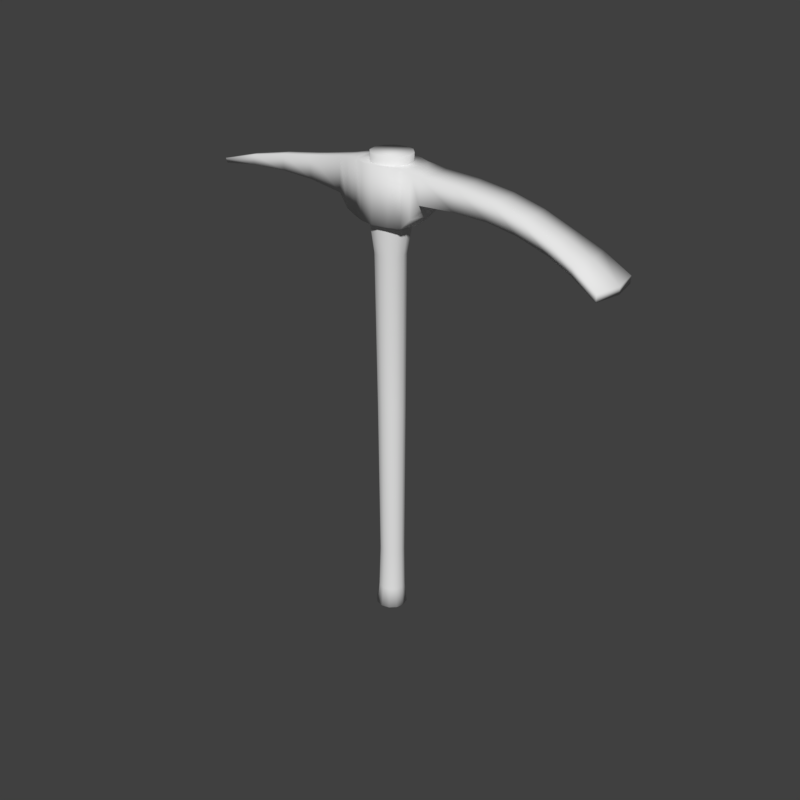# Source: pickaxe1.blend  (saved by Blender 2.78.0; exported with 4.5.12 LTS)
import bpy
from mathutils import Matrix  # noqa: F401  (used for matrix-valued properties, if any)

bpy.ops.wm.read_factory_settings(use_empty=True)
scene = bpy.context.scene
scene.name = 'Scene'

# ---- collections
col_collection_1 = bpy.data.collections.new('Collection 1'); scene.collection.children.link(col_collection_1)

# ---- materials (node trees are filled in below, after node groups)
mat_material_001 = bpy.data.materials.new('Material.001')
mat_material_001.alpha_threshold = 0.0
mat_material_001.use_transparent_shadow = False
mat_material_001.roughness = 0.5
mat_material_001.specular_intensity = 0.0
mat_material_002 = bpy.data.materials.new('Material.002')
mat_material_002.alpha_threshold = 0.0
mat_material_002.use_transparent_shadow = False
mat_material_002.roughness = 0.5
mat_material_002.specular_intensity = 0.0

# ---- material node trees

# ---- world
world_world = bpy.data.worlds.new('World'); scene.world = world_world
world_world.color = (0.05088, 0.05088, 0.05088)
world_world.use_sun_shadow = False
world_world.sun_shadow_jitter_overblur = 0.0
world_world.cycles.sampling_method = 'MANUAL'

# ---- meshes
me_cylinder_001 = bpy.data.meshes.new('Cylinder.001')
me_cylinder_001.from_pydata([(-0.002438, -0.1819, 2.958), (0.006325, -0.1819, 3.33), (-0.1075, -0.1569, 2.96), (-0.09878, -0.1569, 3.333), (-0.1845, -0.1219, 2.962), (-0.1757, -0.1219, 3.334), (-0.2126, 0.00431, 2.963), (-0.2039, 0.00431, 3.335), (-0.1845, 0.1305, 2.962), (-0.1757, 0.1305, 3.334), (-0.1075, 0.1655, 2.96), (-0.09878, 0.1655, 3.333), (-0.002438, 0.1905, 2.958), (0.006325, 0.1905, 3.33), (0.1027, 0.1655, 2.955), (0.1114, 0.1655, 3.328), (0.1796, 0.1325, 2.954), (0.1884, 0.1325, 3.326), (0.2078, 0.00431, 2.953), (0.2166, 0.00431, 3.325), (0.1796, -0.1239, 2.954), (0.1884, -0.1239, 3.326), (0.1027, -0.1569, 2.955), (0.1114, -0.1569, 3.328), (1.606, 0.1918, 2.907), (1.605, 0.1918, 2.858), (1.641, 0.00431, 2.857), (1.642, 0.00431, 2.906), (1.605, -0.1832, 2.858), (1.606, -0.1832, 2.907), (-1.497, 0.01438, 3.092), (0.2902, 0.00431, 3.315), (0.262, 0.1325, 3.316), (0.2551, 0.1325, 3.029), (0.262, -0.1239, 3.316), (0.2834, 0.00431, 3.028), (0.2551, -0.1239, 3.029), (0.86, 0.00431, 3.249), (0.8352, -0.1239, 3.252), (0.8323, -0.1239, 3.132), (0.8352, 0.1325, 3.252), (0.8323, 0.1325, 3.132), (0.8571, 0.00431, 3.129), (0.3292, 0.1325, 3.305), (0.3251, 0.1325, 3.132), (0.3534, 0.00431, 3.131), (0.3576, 0.00431, 3.303), (0.3292, -0.1239, 3.305), (0.3251, -0.1239, 3.132), (1.28, 0.00431, 3.109), (1.254, -0.1365, 3.106), (1.252, -0.1365, 3.031), (1.254, 0.1451, 3.106), (1.252, 0.1451, 3.031), (1.278, 0.00431, 3.034), (-0.2632, 0.1163, 3.325), (-0.3549, 0.0838, 3.307), (-0.3588, 0.00431, 3.307), (-0.2687, 0.00431, 3.325), (-0.271, -0.1077, 2.995), (-0.3604, -0.07518, 3.072), (-0.3643, 0.00431, 3.072), (-0.2764, 0.00431, 2.995), (-0.271, 0.1163, 2.995), (-0.3604, 0.0838, 3.072), (-0.3549, -0.07518, 3.307), (-0.2632, -0.1077, 3.325), (-0.6409, 0.05179, 3.26), (-0.637, -0.05278, 3.105), (-0.637, 0.05251, 3.105), (-0.6463, -0.000856, 3.26), (-0.6424, -0.0001351, 3.105), (-0.6409, -0.0535, 3.26), (-0.9081, 0.04026, 3.223), (-1.206, 0.02519, 3.166), (-0.8983, -0.03825, 3.113), (-1.196, -0.02679, 3.099), (-0.8983, 0.04152, 3.114), (-1.196, 0.02654, 3.099), (-1.211, -0.001465, 3.165), (-0.9145, 0.0003782, 3.222), (-1.2, -0.00011, 3.098), (-0.9047, 0.001644, 3.113), (-1.206, -0.02815, 3.165), (-0.9081, -0.03952, 3.222), (-1.486, -0.01598, 3.06), (-1.486, 0.01517, 3.061), (-1.499, -0.001187, 3.091), (-1.488, -0.000396, 3.06), (-1.497, -0.01678, 3.091), (0.609, 0.00431, 3.286), (0.5825, -0.1239, 3.289), (0.579, -0.1239, 3.143), (0.5825, 0.1325, 3.289), (0.579, 0.1325, 3.143), (0.6055, 0.00431, 3.141), (1.045, 0.1388, 3.193), (1.042, 0.1388, 3.096), (1.068, 0.00431, 3.096), (1.07, 0.00431, 3.193), (1.045, -0.1302, 3.193), (1.042, -0.1302, 3.096), (1.461, 0.00431, 3.021), (1.43, -0.1598, 3.021), (1.429, -0.1598, 2.959), (1.43, 0.1685, 3.021), (1.429, 0.1685, 2.959), (1.46, 0.00431, 2.96), (-0.005682, -0.1131, -0.005368), (0.01139, -0.1404, 3.388), (-0.06222, -0.09794, -0.004505), (-0.0588, -0.1216, 3.39), (-0.1036, -0.05654, -0.003873), (-0.1102, -0.07021, 3.391), (-0.1188, -2.743e-08, -0.003641), (-0.129, -1.692e-08, 3.391), (-0.1036, 0.05654, -0.003873), (-0.1102, 0.07021, 3.391), (-0.06222, 0.09794, -0.004505), (-0.0588, 0.1216, 3.39), (-0.005682, 0.1131, -0.005368), (0.01139, 0.1404, 3.388), (0.05086, 0.09794, -0.006231), (0.08158, 0.1216, 3.387), (0.09225, 0.05654, -0.006863), (0.133, 0.07021, 3.385), (0.1074, 6.051e-08, -0.007094), (0.1518, 9.178e-08, 3.385), (0.09225, -0.05654, -0.006863), (0.133, -0.07021, 3.385), (0.05086, -0.09794, -0.006231), (0.08158, -0.1216, 3.387), (0.001544, -0.08859, 0.4679), (0.0004462, -0.0971, 1.626), (-0.0481, -0.08409, 1.625), (-0.04275, -0.07672, 0.4686), (-0.08363, -0.04855, 1.624), (-0.07517, -0.04429, 0.4691), (-0.09664, -1.138e-08, 1.624), (-0.08703, -1.757e-08, 0.4693), (-0.08363, 0.04855, 1.624), (-0.07517, 0.04429, 0.4691), (-0.0481, 0.08409, 1.625), (-0.04275, 0.07672, 0.4686), (0.0004461, 0.0971, 1.626), (0.001544, 0.08859, 0.4679), (0.04899, 0.08409, 1.627), (0.04583, 0.07672, 0.4673), (0.08452, 0.04855, 1.627), (0.07826, 0.04429, 0.4668), (0.09753, 6.503e-08, 1.627), (0.09012, 5.129e-08, 0.4666), (0.08452, -0.04855, 1.627), (0.07826, -0.04429, 0.4668), (0.04899, -0.08409, 1.627), (0.04583, -0.07672, 0.4673), (-0.05096, -0.08248, 0.1485), (-0.08582, -0.04762, 0.1491), (-0.09857, -2.119e-08, 0.1493), (-0.08582, 0.04762, 0.1491), (-0.05096, 0.08248, 0.1485), (-0.003343, 0.09524, 0.1478), (0.04427, 0.08248, 0.1471), (0.07913, 0.04762, 0.1465), (0.09189, 5.28e-08, 0.1463), (0.07913, -0.04762, 0.1465), (0.04427, -0.08248, 0.1471), (-0.003343, -0.09524, 0.1478), (-0.004005, -0.1073, 2.734), (-0.05766, -0.09296, 2.735), (-0.09694, -0.05367, 2.736), (-0.1113, -1.249e-08, 2.737), (-0.09694, 0.05367, 2.736), (-0.05766, 0.09296, 2.735), (-0.004005, 0.1073, 2.734), (0.04965, 0.09296, 2.733), (0.08893, 0.05367, 2.732), (0.1033, 7.063e-08, 2.732), (0.08893, -0.05367, 2.732), (0.04965, -0.09296, 2.733), (-0.000284, -0.132, 2.892), (-0.06629, -0.1143, 2.894), (-0.1146, -0.06602, 2.895), (-0.1323, -1.872e-08, 2.895), (-0.1146, 0.06602, 2.895), (-0.06629, 0.1143, 2.894), (-0.000284, 0.132, 2.892), (0.06572, 0.1143, 2.891), (0.114, 0.06602, 2.889), (0.1317, 8.355e-08, 2.889), (0.114, -0.06602, 2.889), (0.06572, -0.1143, 2.891)], [], [(0, 1, 3, 2), (2, 3, 5, 4), (78, 81, 88, 86), (83, 79, 87, 89), (8, 9, 11, 10), (10, 11, 13, 12), (12, 13, 15, 14), (14, 15, 17, 16), (106, 105, 24, 25), (105, 102, 27, 24), (3, 1, 23, 21, 19, 17, 15, 13, 11, 9, 7, 5), (20, 21, 23, 22), (22, 23, 1, 0), (0, 2, 4, 6, 8, 10, 12, 14, 16, 18, 20, 22), (102, 103, 29, 27), (107, 106, 25, 26), (103, 104, 28, 29), (104, 107, 26, 28), (76, 83, 89, 85), (74, 78, 86, 30), (81, 76, 85, 88), (79, 74, 30, 87), (20, 18, 35, 36), (21, 20, 36, 34), (18, 16, 33, 35), (19, 21, 34, 31), (17, 19, 31, 32), (16, 17, 32, 33), (92, 95, 42, 39), (91, 92, 39, 38), (95, 94, 41, 42), (90, 91, 38, 37), (93, 90, 37, 40), (94, 93, 40, 41), (33, 32, 43, 44), (32, 31, 46, 43), (31, 34, 47, 46), (35, 33, 44, 45), (34, 36, 48, 47), (36, 35, 45, 48), (101, 98, 54, 51), (100, 101, 51, 50), (98, 97, 53, 54), (99, 100, 50, 49), (96, 99, 49, 52), (97, 96, 52, 53), (25, 24, 27, 29, 28, 26), (4, 5, 66, 59), (59, 66, 65, 60), (5, 7, 58, 66), (66, 58, 57, 65), (8, 6, 62, 63), (63, 62, 61, 64), (9, 8, 63, 55), (55, 63, 64, 56), (7, 9, 55, 58), (58, 55, 56, 57), (6, 4, 59, 62), (62, 59, 60, 61), (60, 65, 72, 68), (65, 57, 70, 72), (64, 61, 71, 69), (56, 64, 69, 67), (57, 56, 67, 70), (61, 60, 68, 71), (68, 72, 84, 75), (75, 84, 83, 76), (72, 70, 80, 84), (84, 80, 79, 83), (69, 71, 82, 77), (77, 82, 81, 78), (67, 69, 77, 73), (73, 77, 78, 74), (70, 67, 73, 80), (80, 73, 74, 79), (71, 68, 75, 82), (82, 75, 76, 81), (85, 89, 87, 88), (30, 86, 88, 87), (44, 43, 93, 94), (43, 46, 90, 93), (46, 47, 91, 90), (45, 44, 94, 95), (47, 48, 92, 91), (48, 45, 95, 92), (41, 40, 96, 97), (40, 37, 99, 96), (37, 38, 100, 99), (42, 41, 97, 98), (38, 39, 101, 100), (39, 42, 98, 101), (51, 54, 107, 104), (50, 51, 104, 103), (54, 53, 106, 107), (49, 50, 103, 102), (52, 49, 102, 105), (53, 52, 105, 106), (180, 109, 111, 181), (181, 111, 113, 182), (182, 113, 115, 183), (183, 115, 117, 184), (184, 117, 119, 185), (185, 119, 121, 186), (186, 121, 123, 187), (187, 123, 125, 188), (188, 125, 127, 189), (189, 127, 129, 190), (111, 109, 131, 129, 127, 125, 123, 121, 119, 117, 115, 113), (190, 129, 131, 191), (191, 131, 109, 180), (108, 110, 112, 114, 116, 118, 120, 122, 124, 126, 128, 130), (166, 155, 132, 167), (155, 154, 133, 132), (165, 153, 155, 166), (153, 152, 154, 155), (164, 151, 153, 165), (151, 150, 152, 153), (163, 149, 151, 164), (149, 148, 150, 151), (162, 147, 149, 163), (147, 146, 148, 149), (161, 145, 147, 162), (145, 144, 146, 147), (160, 143, 145, 161), (143, 142, 144, 145), (159, 141, 143, 160), (141, 140, 142, 143), (158, 139, 141, 159), (139, 138, 140, 141), (157, 137, 139, 158), (137, 136, 138, 139), (156, 135, 137, 157), (135, 134, 136, 137), (167, 132, 135, 156), (132, 133, 134, 135), (108, 167, 156, 110), (110, 156, 157, 112), (112, 157, 158, 114), (114, 158, 159, 116), (116, 159, 160, 118), (118, 160, 161, 120), (120, 161, 162, 122), (122, 162, 163, 124), (124, 163, 164, 126), (126, 164, 165, 128), (128, 165, 166, 130), (130, 166, 167, 108), (154, 179, 168, 133), (152, 178, 179, 154), (150, 177, 178, 152), (148, 176, 177, 150), (146, 175, 176, 148), (144, 174, 175, 146), (142, 173, 174, 144), (140, 172, 173, 142), (138, 171, 172, 140), (136, 170, 171, 138), (134, 169, 170, 136), (133, 168, 169, 134), (179, 191, 180, 168), (178, 190, 191, 179), (177, 189, 190, 178), (176, 188, 189, 177), (175, 187, 188, 176), (174, 186, 187, 175), (173, 185, 186, 174), (172, 184, 185, 173), (171, 183, 184, 172), (170, 182, 183, 171), (169, 181, 182, 170), (168, 180, 181, 169)])
me_cylinder_001.polygons.foreach_set('use_smooth', [True] * 171)
me_cylinder_001.polygons.foreach_set('material_index', [0, 0, 0, 0, 0, 0, 0, 0, 0, 0, 0, 0, 0, 0, 0, 0, 0, 0, 0, 0, 0, 0, 0, 0, 0, 0, 0, 0, 0, 0, 0, 0, 0, 0, 0, 0, 0, 0, 0, 0, 0, 0, 0, 0, 0, 0, 0, 0, 0, 0, 0, 0, 0, 0, 0, 0, 0, 0, 0, 0, 0, 0, 0, 0, 0, 0, 0, 0, 0, 0, 0, 0, 0, 0, 0, 0, 0, 0, 0, 0, 0, 0, 0, 0, 0, 0, 0, 0, 0, 0, 0, 0, 0, 0, 0, 0, 0, 1, 1, 1, 1, 1, 1, 1, 1, 1, 1, 1, 1, 1, 1, 1, 1, 1, 1, 1, 1, 1, 1, 1, 1, 1, 1, 1, 1, 1, 1, 1, 1, 1, 1, 1, 1, 1, 1, 1, 1, 1, 1, 1, 1, 1, 1, 1, 1, 1, 1, 1, 1, 1, 1, 1, 1, 1, 1, 1, 1, 1, 1, 1, 1, 1, 1, 1, 1, 1, 1, 1, 1, 1, 1])
_uv = me_cylinder_001.uv_layers.new(name='UVMap')
_uv.uv.foreach_set('vector', [0.5122, 0.8698, 0.4893, 0.598, 0.5396, 0.5859, 0.5868, 0.862, 0.5868, 0.862, 0.5396, 0.5859, 0.5808, 0.5669, 0.6438, 0.8517, 0.07431, 1.288, 0.07705, 1.267, 0.2482, 1.266, 0.2469, 1.278, 1.24, 0.4841, 1.242, 0.461, 1.438, 0.4539, 1.437, 0.4675, 0.6293, 0.114, 0.5743, 0.3924, 0.5341, 0.3737, 0.577, 0.105, 0.577, 0.105, 0.5341, 0.3737, 0.4825, 0.3634, 0.508, 0.09619, 0.508, 0.09619, 0.4825, 0.3634, 0.432, 0.3716, 0.435, 0.09274, 0.435, 0.09274, 0.432, 0.3716, 0.3891, 0.3883, 0.3837, 0.0934, -0.3918, 0.3092, -0.3702, 0.3547, -0.5028, 0.3342, -0.5211, 0.2982, -0.3702, 0.3547, -0.3815, 0.4884, -0.5128, 0.4894, -0.5028, 0.3342, 0.5396, 0.5859, 0.4893, 0.598, 0.4346, 0.5917, 0.3911, 0.5757, 0.37, 0.4822, 0.3891, 0.3883, 0.432, 0.3716, 0.4825, 0.3634, 0.5341, 0.3737, 0.5743, 0.3924, 0.5934, 0.4794, 0.5808, 0.5669, 0.3899, 0.8717, 0.3911, 0.5757, 0.4346, 0.5917, 0.4414, 0.8717, 0.4414, 0.8717, 0.4346, 0.5917, 0.4893, 0.598, 0.5122, 0.8698, 0.6994, 1.094, 0.6502, 1.136, 0.6028, 1.16, 0.5088, 1.121, 0.4321, 1.054, 0.4321, 1.001, 0.4475, 0.9385, 0.4967, 0.8966, 0.5428, 0.8722, 0.6381, 0.9118, 0.7162, 0.9794, 0.7148, 1.032, -0.3815, 0.4884, -0.3681, 0.6219, -0.5003, 0.6445, -0.5128, 0.4894, -0.4282, 1.021, -0.4127, 1.15, -0.5348, 1.169, -0.5528, 1.021, -0.3681, 0.6219, -0.3889, 0.6677, -0.518, 0.6808, -0.5003, 0.6445, -0.4127, 0.8912, -0.4282, 1.021, -0.5528, 1.021, -0.5348, 0.8722, 1.257, 0.5398, 1.24, 0.4841, 1.437, 0.4675, 1.442, 0.495, 1.239, 0.4381, 1.251, 0.3814, 1.439, 0.4127, 1.436, 0.4404, 0.07705, 1.267, 0.07429, 1.246, 0.2468, 1.254, 0.2482, 1.266, 1.242, 0.461, 1.239, 0.4381, 1.436, 0.4404, 1.438, 0.4539, 0.4316, 0.9175, 0.422, 1.021, 0.3468, 1.021, 0.3562, 0.9174, 0.3911, 0.5757, 0.3899, 0.8717, 0.3474, 0.8112, 0.3496, 0.5792, 0.422, 1.021, 0.4316, 1.124, 0.3562, 1.124, 0.3468, 1.021, 0.37, 0.4822, 0.3911, 0.5757, 0.3496, 0.5792, 0.329, 0.4826, 0.3891, 0.3883, 0.37, 0.4822, 0.329, 0.4826, 0.3477, 0.3857, 0.3837, 0.0934, 0.3891, 0.3883, 0.3477, 0.3857, 0.3421, 0.1543, 0.1134, 0.9175, 0.101, 1.021, -0.05037, 1.021, -0.03645, 0.9198, 0.168, 0.583, 0.1548, 0.6989, 0.002818, 0.6737, 0.02537, 0.5828, 0.101, 1.021, 0.1134, 1.124, -0.03645, 1.122, -0.05037, 1.021, 0.1502, 0.4841, 0.168, 0.583, 0.02537, 0.5828, 0.00992, 0.4853, 0.1663, 0.3849, 0.1502, 0.4841, 0.00992, 0.4853, 0.0238, 0.3875, 0.1513, 0.2693, 0.1663, 0.3849, 0.0238, 0.3875, -0.0002061, 0.297, 0.3421, 0.1543, 0.3477, 0.3857, 0.3087, 0.3823, 0.3028, 0.2416, 0.3477, 0.3857, 0.329, 0.4826, 0.2905, 0.4829, 0.3087, 0.3823, 0.329, 0.4826, 0.3496, 0.5792, 0.3106, 0.5833, 0.2905, 0.4829, 0.3468, 1.021, 0.3562, 1.124, 0.2632, 1.126, 0.2524, 1.021, 0.3496, 0.5792, 0.3474, 0.8112, 0.3067, 0.7242, 0.3106, 0.5833, 0.3562, 0.9174, 0.3468, 1.021, 0.2524, 1.021, 0.2632, 0.9152, -0.1635, 0.915, -0.177, 1.021, -0.3036, 1.021, -0.2906, 0.9101, -0.1052, 0.591, -0.1285, 0.6641, -0.2598, 0.6546, -0.2358, 0.5992, -0.177, 1.021, -0.1635, 1.127, -0.2906, 1.131, -0.3036, 1.021, -0.1201, 0.4863, -0.1052, 0.591, -0.2358, 0.5992, -0.2501, 0.4873, -0.1069, 0.3814, -0.1201, 0.4863, -0.2501, 0.4873, -0.2376, 0.3753, -0.1314, 0.3087, -0.1069, 0.3814, -0.2376, 0.3753, -0.2625, 0.3203, -0.5446, 0.3317, -0.5028, 0.3342, -0.5128, 0.4894, -0.5003, 0.6445, -0.5421, 0.6476, -0.5528, 0.4898, 0.6438, 0.8517, 0.5808, 0.5669, 0.6259, 0.5583, 0.6918, 0.8152, 0.6918, 0.8152, 0.6259, 0.5583, 0.6824, 0.5444, 0.7402, 0.735, 0.5808, 0.5669, 0.5934, 0.4794, 0.6303, 0.4781, 0.6259, 0.5583, 0.6259, 0.5583, 0.6303, 0.4781, 0.6839, 0.4761, 0.6824, 0.5444, -0.5528, 1.371, -0.5387, 1.271, -0.4938, 1.271, -0.4963, 1.36, -0.4963, 1.36, -0.4938, 1.271, -0.4143, 1.271, -0.4161, 1.334, 0.5743, 0.3924, 0.6293, 0.114, 0.6763, 0.1475, 0.6201, 0.3983, 0.6201, 0.3983, 0.6763, 0.1475, 0.7254, 0.222, 0.677, 0.4087, 0.5934, 0.4794, 0.5743, 0.3924, 0.6201, 0.3983, 0.6303, 0.4781, 0.6303, 0.4781, 0.6201, 0.3983, 0.677, 0.4087, 0.6839, 0.4761, -0.5387, 1.271, -0.5528, 1.17, -0.4963, 1.182, -0.4938, 1.271, -0.4938, 1.271, -0.4963, 1.182, -0.4161, 1.207, -0.4143, 1.271, 0.7402, 0.735, 0.6824, 0.5444, 0.8696, 0.5204, 0.9092, 0.654, 0.6824, 0.5444, 0.6839, 0.4761, 0.8714, 0.4737, 0.8696, 0.5204, -0.4161, 1.334, -0.4143, 1.271, -0.2495, 1.267, -0.2526, 1.309, 0.677, 0.4087, 0.7254, 0.222, 0.8967, 0.2917, 0.8663, 0.4271, 0.6839, 0.4761, 0.677, 0.4087, 0.8663, 0.4271, 0.8714, 0.4737, -0.4143, 1.271, -0.4161, 1.207, -0.2526, 1.225, -0.2495, 1.267, 0.9092, 0.654, 0.8696, 0.5204, 1.045, 0.502, 1.071, 0.5943, 1.071, 0.5943, 1.045, 0.502, 1.24, 0.4841, 1.257, 0.5398, 0.8696, 0.5204, 0.8714, 0.4737, 1.048, 0.467, 1.045, 0.502, 1.045, 0.502, 1.048, 0.467, 1.242, 0.461, 1.24, 0.4841, -0.2526, 1.309, -0.2495, 1.267, -0.09621, 1.268, -0.0999, 1.3, -0.0999, 1.3, -0.09621, 1.268, 0.07705, 1.267, 0.07431, 1.288, 0.8663, 0.4271, 0.8967, 0.2917, 1.062, 0.339, 1.042, 0.4324, 1.042, 0.4324, 1.062, 0.339, 1.251, 0.3814, 1.239, 0.4381, 0.8714, 0.4737, 0.8663, 0.4271, 1.042, 0.4324, 1.048, 0.467, 1.048, 0.467, 1.042, 0.4324, 1.239, 0.4381, 1.242, 0.461, -0.2495, 1.267, -0.2526, 1.225, -0.09993, 1.237, -0.09621, 1.268, -0.09621, 1.268, -0.09993, 1.237, 0.07429, 1.246, 0.07705, 1.267, 1.442, 0.495, 1.437, 0.4675, 1.45, 0.4656, 1.455, 0.493, 1.464, 0.463, 1.469, 0.4904, 1.455, 0.493, 1.45, 0.4656, 0.3028, 0.2416, 0.3087, 0.3823, 0.1663, 0.3849, 0.1513, 0.2693, 0.3087, 0.3823, 0.2905, 0.4829, 0.1502, 0.4841, 0.1663, 0.3849, 0.2905, 0.4829, 0.3106, 0.5833, 0.168, 0.583, 0.1502, 0.4841, 0.2524, 1.021, 0.2632, 1.126, 0.1134, 1.124, 0.101, 1.021, 0.3106, 0.5833, 0.3067, 0.7242, 0.1548, 0.6989, 0.168, 0.583, 0.2632, 0.9152, 0.2524, 1.021, 0.101, 1.021, 0.1134, 0.9175, -0.0002061, 0.297, 0.0238, 0.3875, -0.1069, 0.3814, -0.1314, 0.3087, 0.0238, 0.3875, 0.00992, 0.4853, -0.1201, 0.4863, -0.1069, 0.3814, 0.00992, 0.4853, 0.02537, 0.5828, -0.1052, 0.591, -0.1201, 0.4863, -0.05037, 1.021, -0.03645, 1.122, -0.1635, 1.127, -0.177, 1.021, 0.02537, 0.5828, 0.002818, 0.6737, -0.1285, 0.6641, -0.1052, 0.591, -0.03645, 0.9198, -0.05037, 1.021, -0.177, 1.021, -0.1635, 0.915, -0.2906, 0.9101, -0.3036, 1.021, -0.4282, 1.021, -0.4127, 0.8912, -0.2358, 0.5992, -0.2598, 0.6546, -0.3889, 0.6677, -0.3681, 0.6219, -0.3036, 1.021, -0.2906, 1.131, -0.4127, 1.15, -0.4282, 1.021, -0.2501, 0.4873, -0.2358, 0.5992, -0.3681, 0.6219, -0.3815, 0.4884, -0.2376, 0.3753, -0.2501, 0.4873, -0.3815, 0.4884, -0.3702, 0.3547, -0.2625, 0.3203, -0.2376, 0.3753, -0.3702, 0.3547, -0.3918, 0.3092, 2.094, 0.3274, 2.61, 0.3103, 2.612, 0.3873, 2.097, 0.3972, 2.097, 0.3972, 2.612, 0.3873, 2.613, 0.4641, 2.099, 0.4667, 2.099, 0.4667, 2.613, 0.4641, 2.613, 0.5408, 2.1, 0.5361, 2.1, 0.5361, 2.613, 0.5408, 2.612, 0.6174, 2.1, 0.6055, 2.1, 0.6055, 2.612, 0.6174, 2.61, 0.6938, 2.099, 0.6749, 2.099, 0.6749, 2.61, 0.6938, 2.607, 0.77, 2.096, 0.7445, 2.096, 0.7445, 2.607, 0.77, 2.603, 0.8462, 2.092, 0.8144, 2.092, 0.8144, 2.603, 0.8462, 2.599, 0.9222, 2.087, 0.885, 2.087, 0.885, 2.599, 0.9222, 2.593, 0.9974, 2.08, 0.9567, 2.073, 0.1152, 2.598, 0.0781, 2.603, 0.1557, 2.082, 0.1867, -0.9898, -0.03562, -1.031, 0.03617, -1.103, 0.07761, -1.186, 0.07761, -1.258, 0.03617, -1.299, -0.03562, -1.299, -0.1185, -1.258, -0.1903, -1.186, -0.2317, -1.103, -0.2317, -1.031, -0.1903, -0.9898, -0.1185, 2.082, 0.1867, 2.603, 0.1557, 2.607, 0.2331, 2.088, 0.2574, 2.088, 0.2574, 2.607, 0.2331, 2.61, 0.3103, 2.094, 0.3274, -0.8313, -0.1715, -0.7735, -0.1382, -0.7401, -0.08034, -0.7401, -0.01358, -0.7735, 0.04423, -0.8313, 0.07761, -0.8981, 0.07761, -0.9559, 0.04423, -0.9893, -0.01358, -0.9893, -0.08034, -0.9559, -0.1382, -0.8981, -0.1715, -1.113, 0.3033, -0.7388, 0.3195, -0.7392, 0.373, -1.117, 0.3612, -0.7388, 0.3195, 0.6174, 0.3017, 0.6174, 0.36, -0.7392, 0.373, -1.107, 0.2464, -0.7382, 0.2663, -0.7388, 0.3195, -1.113, 0.3033, -0.7382, 0.2663, 0.617, 0.2435, 0.6174, 0.3017, -0.7388, 0.3195, -1.1, 0.1909, -0.7373, 0.2136, -0.7382, 0.2663, -1.107, 0.2464, -0.7373, 0.2136, 0.6158, 0.1848, 0.617, 0.2435, -0.7382, 0.2663, -1.109, 0.8283, -0.7389, 0.8047, -0.7378, 0.8577, -1.102, 0.8834, -0.7389, 0.8047, 0.6166, 0.827, 0.6154, 0.8857, -0.7378, 0.8577, -1.114, 0.7717, -0.7395, 0.7514, -0.7389, 0.8047, -1.109, 0.8283, -0.7395, 0.7514, 0.6171, 0.7687, 0.6166, 0.827, -0.7389, 0.8047, -1.118, 0.714, -0.7397, 0.6978, -0.7395, 0.7514, -1.114, 0.7717, -0.7397, 0.6978, 0.6172, 0.7103, 0.6171, 0.7687, -0.7395, 0.7514, -1.121, 0.6557, -0.7397, 0.6439, -0.7397, 0.6978, -1.118, 0.714, -0.7397, 0.6439, 0.617, 0.6519, 0.6172, 0.7103, -0.7397, 0.6978, -1.122, 0.5969, -0.7395, 0.5897, -0.7397, 0.6439, -1.121, 0.6557, -0.7395, 0.5897, 0.6167, 0.5935, 0.617, 0.6519, -0.7397, 0.6439, -1.123, 0.5378, -0.7392, 0.5354, -0.7395, 0.5897, -1.122, 0.5969, -0.7392, 0.5354, 0.6166, 0.5351, 0.6167, 0.5935, -0.7395, 0.5897, -1.122, 0.4788, -0.7393, 0.4811, -0.7392, 0.5354, -1.123, 0.5378, -0.7393, 0.4811, 0.6168, 0.4767, 0.6166, 0.5351, -0.7392, 0.5354, -1.12, 0.4198, -0.7393, 0.4269, -0.7393, 0.4811, -1.122, 0.4788, -0.7393, 0.4269, 0.6171, 0.4183, 0.6168, 0.4767, -0.7393, 0.4811, -1.117, 0.3612, -0.7392, 0.373, -0.7393, 0.4269, -1.12, 0.4198, -0.7392, 0.373, 0.6174, 0.36, 0.6171, 0.4183, -0.7393, 0.4269, -1.292, 0.3478, -1.117, 0.3612, -1.12, 0.4198, -1.296, 0.4116, -1.296, 0.4116, -1.12, 0.4198, -1.122, 0.4788, -1.298, 0.4753, -1.298, 0.4753, -1.122, 0.4788, -1.123, 0.5378, -1.299, 0.539, -1.299, 0.539, -1.123, 0.5378, -1.122, 0.5969, -1.298, 0.6026, -1.298, 0.6026, -1.122, 0.5969, -1.121, 0.6557, -1.296, 0.666, -1.296, 0.666, -1.121, 0.6557, -1.118, 0.714, -1.291, 0.7294, -1.291, 0.7294, -1.118, 0.714, -1.114, 0.7717, -1.285, 0.7927, -1.285, 0.7927, -1.114, 0.7717, -1.109, 0.8283, -1.277, 0.8557, -1.277, 0.8557, -1.109, 0.8283, -1.102, 0.8834, -1.265, 0.918, -1.267, 0.1565, -1.1, 0.1909, -1.107, 0.2464, -1.278, 0.2203, -1.278, 0.2203, -1.107, 0.2464, -1.113, 0.3033, -1.287, 0.284, -1.287, 0.284, -1.113, 0.3033, -1.117, 0.3612, -1.292, 0.3478, 0.6174, 0.3017, 1.915, 0.2747, 1.92, 0.3398, 0.6174, 0.36, 0.617, 0.2435, 1.91, 0.2103, 1.915, 0.2747, 0.6174, 0.3017, 0.6158, 0.1848, 1.905, 0.1475, 1.91, 0.2103, 0.617, 0.2435, 0.6166, 0.827, 1.913, 0.864, 1.908, 0.9275, 0.6154, 0.8857, 0.6171, 0.7687, 1.917, 0.7992, 1.913, 0.864, 0.6166, 0.827, 0.6172, 0.7103, 1.922, 0.7339, 1.917, 0.7992, 0.6171, 0.7687, 0.617, 0.6519, 1.925, 0.6683, 1.922, 0.7339, 0.6172, 0.7103, 0.6167, 0.5935, 1.926, 0.6025, 1.925, 0.6683, 0.617, 0.6519, 0.6166, 0.5351, 1.926, 0.5366, 1.926, 0.6025, 0.6167, 0.5935, 0.6168, 0.4767, 1.926, 0.4709, 1.926, 0.5366, 0.6166, 0.5351, 0.6171, 0.4183, 1.924, 0.4053, 1.926, 0.4709, 0.6168, 0.4767, 0.6174, 0.36, 1.92, 0.3398, 1.924, 0.4053, 0.6171, 0.4183, 1.915, 0.2747, 2.088, 0.2574, 2.094, 0.3274, 1.92, 0.3398, 1.91, 0.2103, 2.082, 0.1867, 2.088, 0.2574, 1.915, 0.2747, 1.905, 0.1475, 2.073, 0.1152, 2.082, 0.1867, 1.91, 0.2103, 1.913, 0.864, 2.087, 0.885, 2.08, 0.9567, 1.908, 0.9275, 1.917, 0.7992, 2.092, 0.8144, 2.087, 0.885, 1.913, 0.864, 1.922, 0.7339, 2.096, 0.7445, 2.092, 0.8144, 1.917, 0.7992, 1.925, 0.6683, 2.099, 0.6749, 2.096, 0.7445, 1.922, 0.7339, 1.926, 0.6025, 2.1, 0.6055, 2.099, 0.6749, 1.925, 0.6683, 1.926, 0.5366, 2.1, 0.5361, 2.1, 0.6055, 1.926, 0.6025, 1.926, 0.4709, 2.099, 0.4667, 2.1, 0.5361, 1.926, 0.5366, 1.924, 0.4053, 2.097, 0.3972, 2.099, 0.4667, 1.926, 0.4709, 1.92, 0.3398, 2.094, 0.3274, 2.097, 0.3972, 1.924, 0.4053])
me_cylinder_001.materials.append(mat_material_001)
me_cylinder_001.materials.append(mat_material_002)
me_cylinder_001.use_remesh_preserve_volume = False
me_cylinder_001.use_remesh_preserve_attributes = False
me_cylinder_001.use_mirror_vertex_groups = False
me_cylinder_001.update()

# ---- objects
ob_cylinder_001 = bpy.data.objects.new('Cylinder.001', me_cylinder_001)

# ---- transforms, parenting, visibility, modifiers, constraints
ob_cylinder_001.location = (0.0, 0.0, 0.0)
ob_cylinder_001.lineart.crease_threshold = 0.0

# ---- collection membership
col_collection_1.objects.link(ob_cylinder_001)

# ---- scene / render settings (as saved in the file)
scene.frame_start = 1; scene.frame_end = 250; scene.frame_set(1)
scene.render.engine = 'BLENDER_EEVEE_NEXT'
scene.render.resolution_x = 1024
scene.render.resolution_y = 1024
scene.render.dither_intensity = 0.0
scene.render.film_transparent = True
scene.cycles.use_denoising = False
scene.cycles.samples = 128
scene.cycles.sampling_pattern = 'TABULATED_SOBOL'
scene.cycles.light_sampling_threshold = 0.0
scene.cycles.use_adaptive_sampling = False
scene.cycles.use_light_tree = False
scene.cycles.blur_glossy = 0.0
scene.cycles.sample_clamp_indirect = 0.0
scene.view_settings.view_transform = 'Standard'
bpy.context.view_layer.update()

# ---- added for rendering (the .blend has no active camera and no usable light): camera, sun
cam_auto = bpy.data.cameras.new('AutoCamera')
cam_auto.lens = 50.0
cam_auto.sensor_width = 36.0
cam_auto.clip_end = 1000.0
ob_auto_camera = bpy.data.objects.new('AutoCamera', cam_auto)
scene.collection.objects.link(ob_auto_camera)
ob_auto_camera.location = (4.36707, -5.15042, 5.12867)
ob_auto_camera.rotation_euler = (1.09748, -7.21219e-08, 0.694738)
scene.camera = ob_auto_camera
light_auto_sun = bpy.data.lights.new('AutoSun', 'SUN')
light_auto_sun.energy = 3.0
light_auto_sun.angle = 0.0523599
ob_auto_sun = bpy.data.objects.new('AutoSun', light_auto_sun)
scene.collection.objects.link(ob_auto_sun)
ob_auto_sun.rotation_euler = (0.872665, 0.174533, 0.523599)
bpy.context.view_layer.update()
